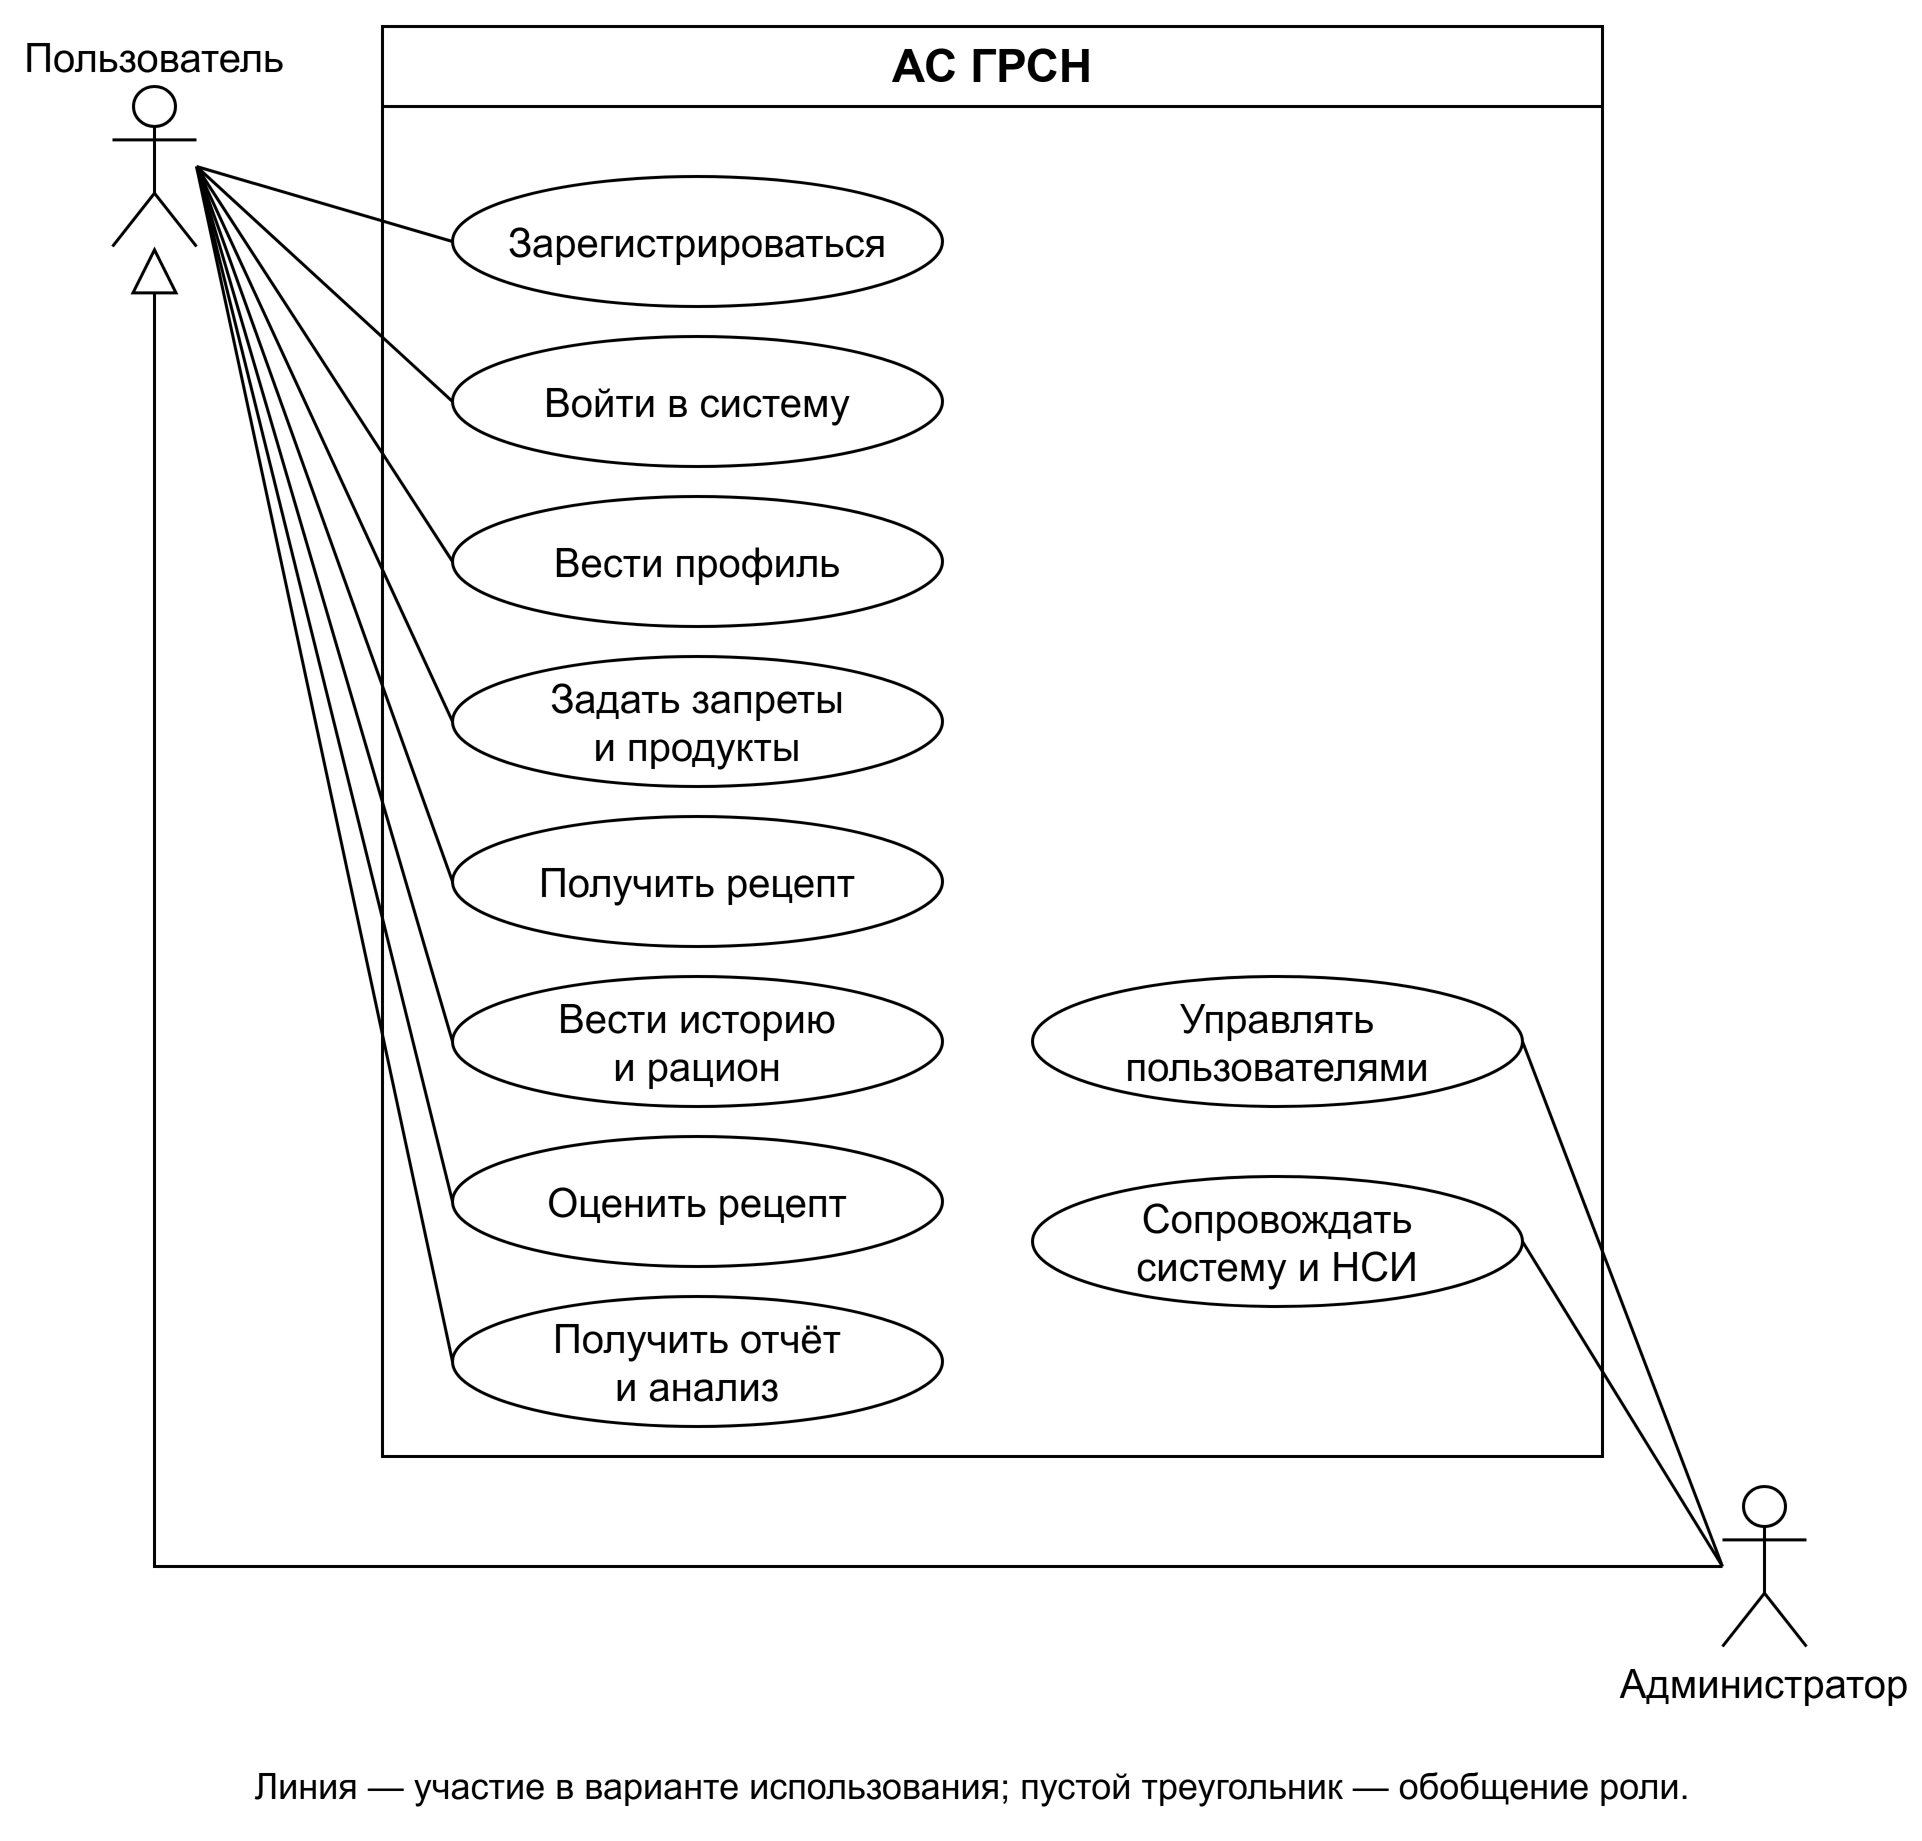

The diagram above was exported from draw.io. Its source (the exported page's mxGraphModel, read from the mxfile embedded in the PNG):
<mxGraphModel dx="950" dy="820" grid="1" gridSize="10" guides="1" tooltips="1" connect="1" arrows="1" fold="1" page="0" pageScale="1" pageWidth="950" pageHeight="820" background="#FFFFFF" math="0" shadow="0">
  <root>
    <mxCell id="0" />
    <mxCell id="1" parent="0" />
    <mxCell id="system" value="АС ГРСН" style="html=1;fontFamily=Arial;fontColor=#000000;strokeColor=#000000;fillColor=#FFFFFF;strokeWidth=1.5;fontSize=20;whiteSpace=wrap;swimlane;startSize=40;fontSize=23;fontStyle=1;collapsible=0;container=1;pointerEvents=0;" vertex="1" parent="1">
      <mxGeometry x="180" y="30" width="610" height="715" as="geometry" />
    </mxCell>
    <mxCell id="user" value="Пользователь" style="html=1;fontFamily=Arial;fontColor=#000000;strokeColor=#000000;fillColor=#FFFFFF;strokeWidth=1.5;fontSize=20;whiteSpace=wrap;shape=umlActor;verticalLabelPosition=top;verticalAlign=bottom;fontSize=20;align=center;" vertex="1" parent="1">
      <mxGeometry x="45" y="60" width="42" height="80" as="geometry" />
    </mxCell>
    <mxCell id="admin" value="Администратор" style="html=1;fontFamily=Arial;fontColor=#000000;strokeColor=#000000;fillColor=#FFFFFF;strokeWidth=1.5;fontSize=20;whiteSpace=wrap;shape=umlActor;verticalLabelPosition=bottom;verticalAlign=top;fontSize=20;align=center;" vertex="1" parent="1">
      <mxGeometry x="850" y="760" width="42" height="80" as="geometry" />
    </mxCell>
    <mxCell id="profile" value="Вести профиль" style="html=1;fontFamily=Arial;fontColor=#000000;strokeColor=#000000;fillColor=#FFFFFF;strokeWidth=1.5;fontSize=20;whiteSpace=wrap;ellipse;" vertex="1" parent="system">
      <mxGeometry x="35" y="235" width="245" height="65" as="geometry" />
    </mxCell>
    <mxCell id="u_profile" value="" style="html=1;fontFamily=Arial;strokeColor=#000000;strokeWidth=1.5;edgeStyle=none;endArrow=none;exitX=1;exitY=0.5;entryX=0;entryY=0.5;" edge="1" source="user" target="profile" parent="1">
      <mxGeometry relative="1" as="geometry" />
    </mxCell>
    <mxCell id="constraints" value="Задать запреты&lt;br&gt;и продукты" style="html=1;fontFamily=Arial;fontColor=#000000;strokeColor=#000000;fillColor=#FFFFFF;strokeWidth=1.5;fontSize=20;whiteSpace=wrap;ellipse;" vertex="1" parent="system">
      <mxGeometry x="35" y="315" width="245" height="65" as="geometry" />
    </mxCell>
    <mxCell id="u_constraints" value="" style="html=1;fontFamily=Arial;strokeColor=#000000;strokeWidth=1.5;edgeStyle=none;endArrow=none;exitX=1;exitY=0.5;entryX=0;entryY=0.5;" edge="1" source="user" target="constraints" parent="1">
      <mxGeometry relative="1" as="geometry" />
    </mxCell>
    <mxCell id="generate" value="Получить рецепт" style="html=1;fontFamily=Arial;fontColor=#000000;strokeColor=#000000;fillColor=#FFFFFF;strokeWidth=1.5;fontSize=20;whiteSpace=wrap;ellipse;" vertex="1" parent="system">
      <mxGeometry x="35" y="395" width="245" height="65" as="geometry" />
    </mxCell>
    <mxCell id="u_generate" value="" style="html=1;fontFamily=Arial;strokeColor=#000000;strokeWidth=1.5;edgeStyle=none;endArrow=none;exitX=1;exitY=0.5;entryX=0;entryY=0.5;" edge="1" source="user" target="generate" parent="1">
      <mxGeometry relative="1" as="geometry" />
    </mxCell>
    <mxCell id="history" value="Вести историю&lt;br&gt;и рацион" style="html=1;fontFamily=Arial;fontColor=#000000;strokeColor=#000000;fillColor=#FFFFFF;strokeWidth=1.5;fontSize=20;whiteSpace=wrap;ellipse;" vertex="1" parent="system">
      <mxGeometry x="35" y="475" width="245" height="65" as="geometry" />
    </mxCell>
    <mxCell id="u_history" value="" style="html=1;fontFamily=Arial;strokeColor=#000000;strokeWidth=1.5;edgeStyle=none;endArrow=none;exitX=1;exitY=0.5;entryX=0;entryY=0.5;" edge="1" source="user" target="history" parent="1">
      <mxGeometry relative="1" as="geometry" />
    </mxCell>
    <mxCell id="rate" value="Оценить рецепт" style="html=1;fontFamily=Arial;fontColor=#000000;strokeColor=#000000;fillColor=#FFFFFF;strokeWidth=1.5;fontSize=20;whiteSpace=wrap;ellipse;" vertex="1" parent="system">
      <mxGeometry x="35" y="555" width="245" height="65" as="geometry" />
    </mxCell>
    <mxCell id="u_rate" value="" style="html=1;fontFamily=Arial;strokeColor=#000000;strokeWidth=1.5;edgeStyle=none;endArrow=none;exitX=1;exitY=0.5;entryX=0;entryY=0.5;" edge="1" source="user" target="rate" parent="1">
      <mxGeometry relative="1" as="geometry" />
    </mxCell>
    <mxCell id="reports" value="Получить отчёт&lt;br&gt;и анализ" style="html=1;fontFamily=Arial;fontColor=#000000;strokeColor=#000000;fillColor=#FFFFFF;strokeWidth=1.5;fontSize=20;whiteSpace=wrap;ellipse;" vertex="1" parent="system">
      <mxGeometry x="35" y="635" width="245" height="65" as="geometry" />
    </mxCell>
    <mxCell id="u_reports" value="" style="html=1;fontFamily=Arial;strokeColor=#000000;strokeWidth=1.5;edgeStyle=none;endArrow=none;exitX=1;exitY=0.5;entryX=0;entryY=0.5;" edge="1" source="user" target="reports" parent="1">
      <mxGeometry relative="1" as="geometry" />
    </mxCell>
    <mxCell id="register" value="Зарегистрироваться" style="html=1;fontFamily=Arial;fontColor=#000000;strokeColor=#000000;fillColor=#FFFFFF;strokeWidth=1.5;fontSize=20;whiteSpace=wrap;ellipse;" vertex="1" parent="system">
      <mxGeometry x="35" y="75" width="245" height="65" as="geometry" />
    </mxCell>
    <mxCell id="u_register" value="" style="html=1;fontFamily=Arial;strokeColor=#000000;strokeWidth=1.5;edgeStyle=none;endArrow=none;exitX=1;exitY=0.5;entryX=0;entryY=0.5;" edge="1" source="user" target="register" parent="1">
      <mxGeometry relative="1" as="geometry" />
    </mxCell>
    <mxCell id="login" value="Войти в систему" style="html=1;fontFamily=Arial;fontColor=#000000;strokeColor=#000000;fillColor=#FFFFFF;strokeWidth=1.5;fontSize=20;whiteSpace=wrap;ellipse;" vertex="1" parent="system">
      <mxGeometry x="35" y="155" width="245" height="65" as="geometry" />
    </mxCell>
    <mxCell id="u_login" value="" style="html=1;fontFamily=Arial;strokeColor=#000000;strokeWidth=1.5;edgeStyle=none;endArrow=none;exitX=1;exitY=0.5;entryX=0;entryY=0.5;" edge="1" source="user" target="login" parent="1">
      <mxGeometry relative="1" as="geometry" />
    </mxCell>
    <mxCell id="accounts" value="Управлять&lt;br&gt;пользователями" style="html=1;fontFamily=Arial;fontColor=#000000;strokeColor=#000000;fillColor=#FFFFFF;strokeWidth=1.5;fontSize=20;whiteSpace=wrap;ellipse;" vertex="1" parent="system">
      <mxGeometry x="325" y="475" width="245" height="65" as="geometry" />
    </mxCell>
    <mxCell id="u_accounts" value="" style="html=1;fontFamily=Arial;fontColor=#000000;strokeColor=#000000;fillColor=#FFFFFF;strokeWidth=1.5;edgeStyle=orthogonalEdgeStyle;rounded=0;endArrow=open;fontSize=18;labelBackgroundColor=#FFFFFF;defaultLabelBackgroundColor=page;edgeStyle=none;endArrow=none;;exitX=0;exitY=0.5;entryX=1;entryY=0.5;" edge="1" source="admin" target="accounts" parent="1">
      <mxGeometry relative="1" as="geometry" />
    </mxCell>
    <mxCell id="maintenance" value="Сопровождать&lt;br&gt;систему и НСИ" style="html=1;fontFamily=Arial;fontColor=#000000;strokeColor=#000000;fillColor=#FFFFFF;strokeWidth=1.5;fontSize=20;whiteSpace=wrap;ellipse;" vertex="1" parent="system">
      <mxGeometry x="325" y="575" width="245" height="65" as="geometry" />
    </mxCell>
    <mxCell id="u_maintenance" value="" style="html=1;fontFamily=Arial;fontColor=#000000;strokeColor=#000000;fillColor=#FFFFFF;strokeWidth=1.5;edgeStyle=orthogonalEdgeStyle;rounded=0;endArrow=open;fontSize=18;labelBackgroundColor=#FFFFFF;defaultLabelBackgroundColor=page;edgeStyle=none;endArrow=none;;exitX=0;exitY=0.5;entryX=1;entryY=0.5;" edge="1" source="admin" target="maintenance" parent="1">
      <mxGeometry relative="1" as="geometry" />
    </mxCell>
    <mxCell id="inherits" value="" style="html=1;fontFamily=Arial;fontColor=#000000;strokeColor=#000000;fillColor=#FFFFFF;strokeWidth=1.5;edgeStyle=orthogonalEdgeStyle;rounded=0;endArrow=open;fontSize=18;labelBackgroundColor=#FFFFFF;defaultLabelBackgroundColor=page;endArrow=block;endFill=0;endSize=20;;exitX=0;exitY=0.5;entryX=0.5;entryY=1;jettySize=30;" edge="1" source="admin" target="user" parent="1">
      <mxGeometry relative="1" as="geometry" />
    </mxCell>
    <mxCell id="legend" value="Линия — участие в варианте использования; пустой треугольник — обобщение роли." style="html=1;fontFamily=Arial;fontColor=#000000;strokeColor=#000000;fillColor=#FFFFFF;strokeWidth=1.5;fontSize=20;whiteSpace=wrap;text;strokeColor=none;fillColor=none;fontSize=18;align=center;verticalAlign=middle;" vertex="1" parent="1">
      <mxGeometry x="25" y="890" width="900" height="40" as="geometry" />
    </mxCell>
  </root>
</mxGraphModel>